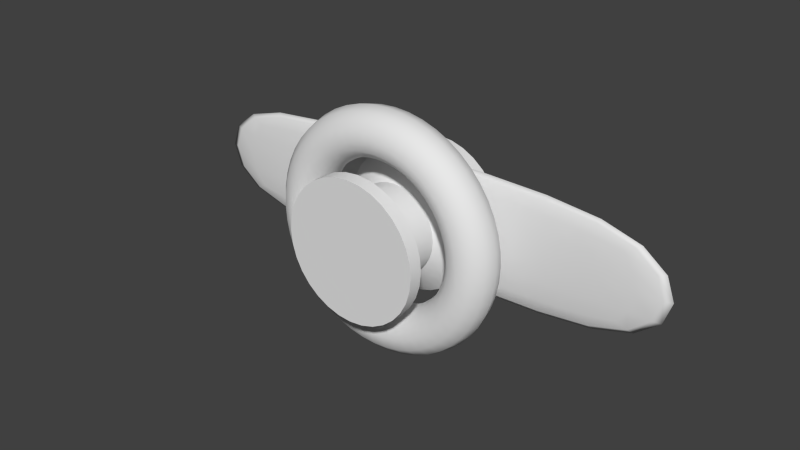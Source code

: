# Source: Bumper.blend  (saved by Blender 2.72.0; exported with 4.5.12 LTS)
import bpy
from mathutils import Matrix  # noqa: F401  (used for matrix-valued properties, if any)

bpy.ops.wm.read_factory_settings(use_empty=True)
scene = bpy.context.scene
scene.name = 'Scene'

# ---- collections
col_collection_1 = bpy.data.collections.new('Collection 1'); scene.collection.children.link(col_collection_1)
col_collection_2 = bpy.data.collections.new('Collection 2'); scene.collection.children.link(col_collection_2)
col_collection_3 = bpy.data.collections.new('Collection 3'); scene.collection.children.link(col_collection_3)

# ---- world
world_world = bpy.data.worlds.new('World'); scene.world = world_world
world_world.color = (0.05088, 0.05088, 0.05088)
world_world.use_sun_shadow = False
world_world.sun_shadow_jitter_overblur = 0.0
world_world.cycles.sampling_method = 'MANUAL'
world_world.cycles.sample_map_resolution = 256

# ---- meshes
me_cylinder = bpy.data.meshes.new('Cylinder')
me_cylinder.from_pydata([(0.0, -4.371e-08, -1.0), (5.815e-08, 2.0, -0.5103), (0.1951, -4.287e-08, -0.9808), (0.09955, 2.0, -0.5005), (0.3827, -4.038e-08, -0.9239), (0.1953, 2.0, -0.4714), (0.5556, -3.634e-08, -0.8315), (0.2835, 2.0, -0.4243), (0.7071, -3.091e-08, -0.7071), (0.3608, 2.0, -0.3608), (0.8315, -2.428e-08, -0.5556), (0.4243, 2.0, -0.2835), (0.9239, -1.673e-08, -0.3827), (0.4714, 2.0, -0.1953), (0.9808, -8.528e-09, -0.1951), (0.5005, 2.0, -0.09955), (1.0, -3.3e-15, -7.55e-08), (0.5103, 2.0, -2.655e-07), (0.9808, 8.528e-09, 0.1951), (0.5005, 2.0, 0.09955), (0.9239, 1.673e-08, 0.3827), (0.4714, 2.0, 0.1953), (0.8315, 2.428e-08, 0.5556), (0.4243, 2.0, 0.2835), (0.7071, 3.091e-08, 0.7071), (0.3608, 2.0, 0.3608), (0.5556, 3.634e-08, 0.8315), (0.2835, 2.0, 0.4243), (0.3827, 4.038e-08, 0.9239), (0.1953, 2.0, 0.4714), (0.1951, 4.287e-08, 0.9808), (0.09955, 2.0, 0.5005), (-3.258e-07, 4.371e-08, 1.0), (-1.081e-07, 2.0, 0.5103), (-0.1951, 4.287e-08, 0.9808), (-0.09955, 2.0, 0.5005), (-0.3827, 4.038e-08, 0.9239), (-0.1953, 2.0, 0.4714), (-0.5556, 3.634e-08, 0.8315), (-0.2835, 2.0, 0.4243), (-0.7071, 3.091e-08, 0.7071), (-0.3608, 2.0, 0.3608), (-0.8315, 2.428e-08, 0.5556), (-0.4243, 2.0, 0.2835), (-0.9239, 1.673e-08, 0.3827), (-0.4714, 2.0, 0.1953), (-0.9808, 8.528e-09, 0.1951), (-0.5005, 2.0, 0.09955), (-1.0, -4.221e-14, -9.656e-07), (-0.5103, 2.0, -7.197e-07), (-0.9808, -8.528e-09, -0.1951), (-0.5005, 2.0, -0.09955), (-0.9239, -1.673e-08, -0.3827), (-0.4714, 2.0, -0.1953), (-0.8315, -2.428e-08, -0.5556), (-0.4243, 2.0, -0.2835), (-0.7071, -3.091e-08, -0.7071), (-0.3608, 2.0, -0.3608), (-0.5556, -3.634e-08, -0.8315), (-0.2835, 2.0, -0.4243), (-0.3827, -4.038e-08, -0.9239), (-0.1953, 2.0, -0.4714), (-0.1951, -4.287e-08, -0.9808), (-0.09955, 2.0, -0.5005), (0.0, 0.1955, -1.0), (0.1951, 0.1955, -0.9808), (0.3827, 0.1955, -0.9239), (0.5556, 0.1955, -0.8315), (0.7071, 0.1955, -0.7071), (0.8315, 0.1955, -0.5556), (0.9239, 0.1955, -0.3827), (0.9808, 0.1955, -0.1951), (1.0, 0.1955, -8.404e-08), (0.9808, 0.1955, 0.1951), (0.9239, 0.1955, 0.3827), (0.8315, 0.1955, 0.5556), (0.7071, 0.1955, 0.7071), (0.5556, 0.1955, 0.8315), (0.3827, 0.1955, 0.9239), (0.1951, 0.1955, 0.9808), (-3.258e-07, 0.1955, 1.0), (-0.1951, 0.1955, 0.9808), (-0.3827, 0.1955, 0.9239), (-0.5556, 0.1955, 0.8315), (-0.7071, 0.1955, 0.7071), (-0.8315, 0.1955, 0.5556), (-0.9239, 0.1955, 0.3827), (-0.9808, 0.1955, 0.1951), (-1.0, 0.1955, -9.741e-07), (-0.9808, 0.1955, -0.1951), (-0.9239, 0.1955, -0.3827), (-0.8315, 0.1955, -0.5556), (-0.7071, 0.1955, -0.7071), (-0.5556, 0.1955, -0.8315), (-0.3827, 0.1955, -0.9239), (-0.1951, 0.1955, -0.9808), (0.0, 1.186, -1.0), (0.1951, 1.186, -0.9808), (0.3827, 1.186, -0.9239), (0.5556, 1.186, -0.8315), (0.7071, 1.186, -0.7071), (0.8315, 1.186, -0.5556), (0.9239, 1.186, -0.3827), (0.9808, 1.186, -0.1951), (1.0, 1.186, -1.273e-07), (0.9808, 1.186, 0.1951), (0.9239, 1.186, 0.3827), (0.8315, 1.186, 0.5556), (0.7071, 1.186, 0.7071), (0.5556, 1.186, 0.8315), (0.3827, 1.186, 0.9239), (0.1951, 1.186, 0.9808), (-3.258e-07, 1.186, 1.0), (-0.1951, 1.186, 0.9808), (-0.3827, 1.186, 0.9239), (-0.5556, 1.186, 0.8315), (-0.7071, 1.186, 0.7071), (-0.8315, 1.186, 0.5556), (-0.9239, 1.186, 0.3827), (-0.9808, 1.186, 0.1951), (-1.0, 1.186, -1.017e-06), (-0.9808, 1.186, -0.1951), (-0.9239, 1.186, -0.3827), (-0.8315, 1.186, -0.5556), (-0.7071, 1.186, -0.7071), (-0.5556, 1.186, -0.8315), (-0.3827, 1.186, -0.9239), (-0.1951, 1.186, -0.9808), (0.1235, 0.4525, -0.6209), (0.2423, 0.4525, -0.5849), (0.3517, 0.4525, -0.5264), (0.4477, 0.4525, -0.4477), (0.5264, 0.4525, -0.3517), (0.5849, 0.4525, -0.2423), (0.6209, 0.4525, -0.1235), (0.6331, 0.4525, -1.767e-07), (0.6209, 0.4525, 0.1235), (0.5849, 0.4525, 0.2423), (0.5264, 0.4525, 0.3517), (0.4477, 0.4525, 0.4477), (0.3517, 0.4525, 0.5264), (0.2423, 0.4525, 0.5849), (0.1235, 0.4525, 0.6209), (-1.638e-07, 0.4525, 0.6331), (-0.1235, 0.4525, 0.6209), (-0.2423, 0.4525, 0.5849), (-0.3517, 0.4525, 0.5264), (-0.4477, 0.4525, 0.4477), (-0.5264, 0.4525, 0.3517), (-0.5849, 0.4525, 0.2423), (-0.6209, 0.4525, 0.1235), (-0.6331, 0.4525, -7.402e-07), (-0.6209, 0.4525, -0.1235), (-0.5849, 0.4525, -0.2423), (-0.5264, 0.4525, -0.3517), (-0.4477, 0.4525, -0.4477), (-0.3517, 0.4525, -0.5264), (-0.2423, 0.4525, -0.5849), (-0.1235, 0.4525, -0.6209), (4.25e-08, 0.4525, -0.6331), (4.25e-08, 0.8905, -0.6331), (0.1235, 0.8905, -0.6209), (0.2423, 0.8905, -0.5849), (0.3517, 0.8905, -0.5264), (0.4477, 0.8905, -0.4477), (0.5264, 0.8905, -0.3517), (0.5849, 0.8905, -0.2423), (0.6209, 0.8905, -0.1235), (0.6331, 0.8905, -1.958e-07), (0.6209, 0.8905, 0.1235), (0.5849, 0.8905, 0.2423), (0.5264, 0.8905, 0.3517), (0.4477, 0.8905, 0.4477), (0.3517, 0.8905, 0.5264), (0.2423, 0.8905, 0.5849), (0.1235, 0.8905, 0.6209), (-1.638e-07, 0.8905, 0.6331), (-0.1235, 0.8905, 0.6209), (-0.2423, 0.8905, 0.5849), (-0.3517, 0.8905, 0.5264), (-0.4477, 0.8905, 0.4477), (-0.5264, 0.8905, 0.3517), (-0.5849, 0.8905, 0.2423), (-0.6209, 0.8905, 0.1235), (-0.6331, 0.8905, -7.593e-07), (-0.6209, 0.8905, -0.1235), (-0.5849, 0.8905, -0.2423), (-0.5264, 0.8905, -0.3517), (-0.4477, 0.8905, -0.4477), (-0.3517, 0.8905, -0.5264), (-0.2423, 0.8905, -0.5849), (-0.1235, 0.8905, -0.6209), (0.0, 1.819, -1.0), (0.1951, 1.819, -0.9808), (0.3827, 1.819, -0.9239), (0.5556, 1.819, -0.8315), (0.7071, 1.819, -0.7071), (0.8315, 1.819, -0.5556), (0.9239, 1.819, -0.3827), (0.9808, 1.819, -0.1951), (1.0, 1.819, -1.55e-07), (0.9808, 1.819, 0.1951), (0.9239, 1.819, 0.3827), (0.8315, 1.819, 0.5556), (0.7071, 1.819, 0.7071), (0.5556, 1.819, 0.8315), (0.3827, 1.819, 0.9239), (0.1951, 1.819, 0.9808), (-3.258e-07, 1.819, 1.0), (-0.1951, 1.819, 0.9808), (-0.3827, 1.819, 0.9239), (-0.5556, 1.819, 0.8315), (-0.7071, 1.819, 0.7071), (-0.8315, 1.819, 0.5556), (-0.9239, 1.819, 0.3827), (-0.9808, 1.819, 0.1951), (-1.0, 1.819, -1.045e-06), (-0.9808, 1.819, -0.1951), (-0.9239, 1.819, -0.3827), (-0.8315, 1.819, -0.5556), (-0.7071, 1.819, -0.7071), (-0.5556, 1.819, -0.8315), (-0.3827, 1.819, -0.9239), (-0.1951, 1.819, -0.9808), (4.569e-09, 1.902, -0.9159), (0.1787, 1.902, -0.8983), (0.3505, 1.902, -0.8462), (0.5089, 1.902, -0.7616), (0.6477, 1.902, -0.6477), (0.7616, 1.902, -0.5089), (0.8462, 1.902, -0.3505), (0.8983, 1.902, -0.1787), (0.9159, 1.902, -1.786e-07), (0.8983, 1.902, 0.1787), (0.8462, 1.902, 0.3505), (0.7616, 1.902, 0.5089), (0.6477, 1.902, 0.6477), (0.5089, 1.902, 0.7616), (0.3505, 1.902, 0.8462), (0.1787, 1.902, 0.8983), (-2.939e-07, 1.902, 0.9159), (-0.1787, 1.902, 0.8983), (-0.3505, 1.902, 0.8462), (-0.5089, 1.902, 0.7616), (-0.6477, 1.902, 0.6477), (-0.7616, 1.902, 0.5089), (-0.8462, 1.902, 0.3505), (-0.8983, 1.902, 0.1787), (-0.9159, 1.902, -9.938e-07), (-0.8983, 1.902, -0.1787), (-0.8462, 1.902, -0.3505), (-0.7616, 1.902, -0.5089), (-0.6477, 1.902, -0.6477), (-0.5089, 1.902, -0.7616), (-0.3505, 1.902, -0.8462), (-0.1787, 1.902, -0.8983), (2.788e-08, 1.983, -0.7652), (0.1493, 1.983, -0.7505), (0.2928, 1.983, -0.7069), (0.4251, 1.983, -0.6362), (0.5411, 1.983, -0.5411), (0.6362, 1.983, -0.4251), (0.7069, 1.983, -0.2928), (0.7505, 1.983, -0.1493), (0.7652, 1.983, -2.114e-07), (0.7505, 1.983, 0.1493), (0.7069, 1.983, 0.2928), (0.6362, 1.983, 0.4251), (0.5411, 1.983, 0.5411), (0.4251, 1.983, 0.6362), (0.2928, 1.983, 0.7069), (0.1493, 1.983, 0.7505), (-2.214e-07, 1.983, 0.7652), (-0.1493, 1.983, 0.7505), (-0.2928, 1.983, 0.7069), (-0.4251, 1.983, 0.6362), (-0.5411, 1.983, 0.5411), (-0.6362, 1.983, 0.4251), (-0.7069, 1.983, 0.2928), (-0.7505, 1.983, 0.1493), (-0.7652, 1.983, -8.924e-07), (-0.7505, 1.983, -0.1493), (-0.7069, 1.983, -0.2928), (-0.6362, 1.983, -0.4251), (-0.5411, 1.983, -0.5411), (-0.4251, 1.983, -0.6362), (-0.2928, 1.983, -0.7069), (-0.1493, 1.983, -0.7505), (0.0, -4.371e-08, -1.0), (0.1951, -4.287e-08, -0.9808), (0.3827, -4.038e-08, -0.9239), (0.5556, -3.634e-08, -0.8315), (0.7071, -3.091e-08, -0.7071), (0.8315, -2.428e-08, -0.5556), (0.9239, -1.673e-08, -0.3827), (0.9808, -8.528e-09, -0.1951), (1.0, -3.3e-15, -7.55e-08), (0.9808, 8.528e-09, 0.1951), (0.9239, 1.673e-08, 0.3827), (0.8315, 2.428e-08, 0.5556), (0.7071, 3.091e-08, 0.7071), (0.5556, 3.634e-08, 0.8315), (0.3827, 4.038e-08, 0.9239), (0.1951, 4.287e-08, 0.9808), (-3.258e-07, 4.371e-08, 1.0), (-0.1951, 4.287e-08, 0.9808), (-0.3827, 4.038e-08, 0.9239), (-0.5556, 3.634e-08, 0.8315), (-0.7071, 3.091e-08, 0.7071), (-0.8315, 2.428e-08, 0.5556), (-0.9239, 1.673e-08, 0.3827), (-0.9808, 8.528e-09, 0.1951), (-1.0, -4.221e-14, -9.656e-07), (-0.9808, -8.528e-09, -0.1951), (-0.9239, -1.673e-08, -0.3827), (-0.8315, -2.428e-08, -0.5556), (-0.7071, -3.091e-08, -0.7071), (-0.5556, -3.634e-08, -0.8315), (-0.3827, -4.038e-08, -0.9239), (-0.1951, -4.287e-08, -0.9808), (0.0, 0.1955, -1.0), (0.1951, 0.1955, -0.9808), (0.3827, 0.1955, -0.9239), (0.5556, 0.1955, -0.8315), (0.7071, 0.1955, -0.7071), (0.8315, 0.1955, -0.5556), (0.9239, 0.1955, -0.3827), (0.9808, 0.1955, -0.1951), (1.0, 0.1955, -8.404e-08), (0.9808, 0.1955, 0.1951), (0.9239, 0.1955, 0.3827), (0.8315, 0.1955, 0.5556), (0.7071, 0.1955, 0.7071), (0.5556, 0.1955, 0.8315), (0.3827, 0.1955, 0.9239), (0.1951, 0.1955, 0.9808), (-3.258e-07, 0.1955, 1.0), (-0.1951, 0.1955, 0.9808), (-0.3827, 0.1955, 0.9239), (-0.5556, 0.1955, 0.8315), (-0.7071, 0.1955, 0.7071), (-0.8315, 0.1955, 0.5556), (-0.9239, 0.1955, 0.3827), (-0.9808, 0.1955, 0.1951), (-1.0, 0.1955, -9.741e-07), (-0.9808, 0.1955, -0.1951), (-0.9239, 0.1955, -0.3827), (-0.8315, 0.1955, -0.5556), (-0.7071, 0.1955, -0.7071), (-0.5556, 0.1955, -0.8315), (-0.3827, 0.1955, -0.9239), (-0.1951, 0.1955, -0.9808), (0.0, 1.186, -1.0), (0.1951, 1.186, -0.9808), (0.3827, 1.186, -0.9239), (0.5556, 1.186, -0.8315), (0.7071, 1.186, -0.7071), (0.8315, 1.186, -0.5556), (0.9239, 1.186, -0.3827), (0.9808, 1.186, -0.1951), (1.0, 1.186, -1.273e-07), (0.9808, 1.186, 0.1951), (0.9239, 1.186, 0.3827), (0.8315, 1.186, 0.5556), (0.7071, 1.186, 0.7071), (0.5556, 1.186, 0.8315), (0.3827, 1.186, 0.9239), (0.1951, 1.186, 0.9808), (-3.258e-07, 1.186, 1.0), (-0.1951, 1.186, 0.9808), (-0.3827, 1.186, 0.9239), (-0.5556, 1.186, 0.8315), (-0.7071, 1.186, 0.7071), (-0.8315, 1.186, 0.5556), (-0.9239, 1.186, 0.3827), (-0.9808, 1.186, 0.1951), (-1.0, 1.186, -1.017e-06), (-0.9808, 1.186, -0.1951), (-0.9239, 1.186, -0.3827), (-0.8315, 1.186, -0.5556), (-0.7071, 1.186, -0.7071), (-0.5556, 1.186, -0.8315), (-0.3827, 1.186, -0.9239), (-0.1951, 1.186, -0.9808), (4.25e-08, 0.4525, -0.6331), (0.1235, 0.4525, -0.6209), (0.2423, 0.4525, -0.5849), (0.3517, 0.4525, -0.5264), (0.4477, 0.4525, -0.4477), (0.5264, 0.4525, -0.3517), (0.5849, 0.4525, -0.2423), (0.6209, 0.4525, -0.1235), (0.6331, 0.4525, -1.767e-07), (0.6209, 0.4525, 0.1235), (0.5849, 0.4525, 0.2423), (0.5264, 0.4525, 0.3517), (0.4477, 0.4525, 0.4477), (0.3517, 0.4525, 0.5264), (0.2423, 0.4525, 0.5849), (0.1235, 0.4525, 0.6209), (-1.638e-07, 0.4525, 0.6331), (-0.1235, 0.4525, 0.6209), (-0.2423, 0.4525, 0.5849), (-0.3517, 0.4525, 0.5264), (-0.4477, 0.4525, 0.4477), (-0.5264, 0.4525, 0.3517), (-0.5849, 0.4525, 0.2423), (-0.6209, 0.4525, 0.1235), (-0.6331, 0.4525, -7.402e-07), (-0.6209, 0.4525, -0.1235), (-0.5849, 0.4525, -0.2423), (-0.5264, 0.4525, -0.3517), (-0.4477, 0.4525, -0.4477), (-0.3517, 0.4525, -0.5264), (-0.2423, 0.4525, -0.5849), (-0.1235, 0.4525, -0.6209), (4.25e-08, 0.8905, -0.6331), (0.1235, 0.8905, -0.6209), (0.2423, 0.8905, -0.5849), (0.3517, 0.8905, -0.5264), (0.4477, 0.8905, -0.4477), (0.5264, 0.8905, -0.3517), (0.5849, 0.8905, -0.2423), (0.6209, 0.8905, -0.1235), (0.6331, 0.8905, -1.958e-07), (0.6209, 0.8905, 0.1235), (0.5849, 0.8905, 0.2423), (0.5264, 0.8905, 0.3517), (0.4477, 0.8905, 0.4477), (0.3517, 0.8905, 0.5264), (0.2423, 0.8905, 0.5849), (0.1235, 0.8905, 0.6209), (-1.638e-07, 0.8905, 0.6331), (-0.1235, 0.8905, 0.6209), (-0.2423, 0.8905, 0.5849), (-0.3517, 0.8905, 0.5264), (-0.4477, 0.8905, 0.4477), (-0.5264, 0.8905, 0.3517), (-0.5849, 0.8905, 0.2423), (-0.6209, 0.8905, 0.1235), (-0.6331, 0.8905, -7.593e-07), (-0.6209, 0.8905, -0.1235), (-0.5849, 0.8905, -0.2423), (-0.5264, 0.8905, -0.3517), (-0.4477, 0.8905, -0.4477), (-0.3517, 0.8905, -0.5264), (-0.2423, 0.8905, -0.5849), (-0.1235, 0.8905, -0.6209), (0.0, 1.819, -1.0), (0.1951, 1.819, -0.9808), (0.3827, 1.819, -0.9239), (0.5556, 1.819, -0.8315), (0.7071, 1.819, -0.7071), (0.8315, 1.819, -0.5556), (0.9239, 1.819, -0.3827), (0.9808, 1.819, -0.1951), (1.0, 1.819, -1.55e-07), (0.9808, 1.819, 0.1951), (0.9239, 1.819, 0.3827), (0.8315, 1.819, 0.5556), (0.7071, 1.819, 0.7071), (0.5556, 1.819, 0.8315), (0.3827, 1.819, 0.9239), (0.1951, 1.819, 0.9808), (-3.258e-07, 1.819, 1.0), (-0.1951, 1.819, 0.9808), (-0.3827, 1.819, 0.9239), (-0.5556, 1.819, 0.8315), (-0.7071, 1.819, 0.7071), (-0.8315, 1.819, 0.5556), (-0.9239, 1.819, 0.3827), (-0.9808, 1.819, 0.1951), (-1.0, 1.819, -1.045e-06), (-0.9808, 1.819, -0.1951), (-0.9239, 1.819, -0.3827), (-0.8315, 1.819, -0.5556), (-0.7071, 1.819, -0.7071), (-0.5556, 1.819, -0.8315), (-0.3827, 1.819, -0.9239), (-0.1951, 1.819, -0.9808)], [], [(256, 1, 3, 257), (257, 3, 5, 258), (258, 5, 7, 259), (259, 7, 9, 260), (260, 9, 11, 261), (261, 11, 13, 262), (262, 13, 15, 263), (263, 15, 17, 264), (264, 17, 19, 265), (265, 19, 21, 266), (266, 21, 23, 267), (267, 23, 25, 268), (268, 25, 27, 269), (269, 27, 29, 270), (270, 29, 31, 271), (271, 31, 33, 272), (272, 33, 35, 273), (273, 35, 37, 274), (274, 37, 39, 275), (275, 39, 41, 276), (276, 41, 43, 277), (277, 43, 45, 278), (278, 45, 47, 279), (279, 47, 49, 280), (280, 49, 51, 281), (281, 51, 53, 282), (282, 53, 55, 283), (283, 55, 57, 284), (284, 57, 59, 285), (285, 59, 61, 286), (3, 1, 63, 61, 59, 57, 55, 53, 51, 49, 47, 45, 43, 41, 39, 37, 35, 33, 31, 29, 27, 25, 23, 21, 19, 17, 15, 13, 11, 9, 7, 5), (287, 63, 1, 256), (286, 61, 63, 287), (0, 2, 4, 6, 8, 10, 12, 14, 16, 18, 20, 22, 24, 26, 28, 30, 32, 34, 36, 38, 40, 42, 44, 46, 48, 50, 52, 54, 56, 58, 60, 62), (288, 64, 65, 289), (289, 65, 66, 290), (290, 66, 67, 291), (291, 67, 68, 292), (292, 68, 69, 293), (293, 69, 70, 294), (294, 70, 71, 295), (295, 71, 72, 296), (296, 72, 73, 297), (297, 73, 74, 298), (298, 74, 75, 299), (299, 75, 76, 300), (300, 76, 77, 301), (301, 77, 78, 302), (302, 78, 79, 303), (303, 79, 80, 304), (304, 80, 81, 305), (305, 81, 82, 306), (306, 82, 83, 307), (307, 83, 84, 308), (308, 84, 85, 309), (309, 85, 86, 310), (310, 86, 87, 311), (311, 87, 88, 312), (312, 88, 89, 313), (313, 89, 90, 314), (314, 90, 91, 315), (315, 91, 92, 316), (316, 92, 93, 317), (317, 93, 94, 318), (319, 95, 64, 288), (318, 94, 95, 319), (160, 96, 353, 417), (417, 353, 354, 418), (418, 354, 355, 419), (419, 355, 356, 420), (420, 356, 357, 421), (421, 357, 358, 422), (422, 358, 359, 423), (423, 359, 360, 424), (424, 360, 361, 425), (425, 361, 362, 426), (426, 362, 363, 427), (427, 363, 364, 428), (428, 364, 365, 429), (429, 365, 366, 430), (430, 366, 367, 431), (431, 367, 368, 432), (432, 368, 369, 433), (433, 369, 370, 434), (434, 370, 371, 435), (435, 371, 372, 436), (436, 372, 373, 437), (437, 373, 374, 438), (438, 374, 375, 439), (439, 375, 376, 440), (440, 376, 377, 441), (441, 377, 378, 442), (442, 378, 379, 443), (443, 379, 380, 444), (444, 380, 381, 445), (445, 381, 382, 446), (447, 383, 96, 160), (446, 382, 383, 447), (320, 159, 128, 321), (321, 128, 129, 322), (322, 129, 130, 323), (323, 130, 131, 324), (324, 131, 132, 325), (325, 132, 133, 326), (326, 133, 134, 327), (327, 134, 135, 328), (328, 135, 136, 329), (329, 136, 137, 330), (330, 137, 138, 331), (331, 138, 139, 332), (332, 139, 140, 333), (333, 140, 141, 334), (334, 141, 142, 335), (335, 142, 143, 336), (336, 143, 144, 337), (337, 144, 145, 338), (338, 145, 146, 339), (339, 146, 147, 340), (340, 147, 148, 341), (341, 148, 149, 342), (342, 149, 150, 343), (343, 150, 151, 344), (344, 151, 152, 345), (345, 152, 153, 346), (346, 153, 154, 347), (347, 154, 155, 348), (348, 155, 156, 349), (349, 156, 157, 350), (351, 158, 159, 320), (350, 157, 158, 351), (384, 416, 161, 385), (385, 161, 162, 386), (386, 162, 163, 387), (387, 163, 164, 388), (388, 164, 165, 389), (389, 165, 166, 390), (390, 166, 167, 391), (391, 167, 168, 392), (392, 168, 169, 393), (393, 169, 170, 394), (394, 170, 171, 395), (395, 171, 172, 396), (396, 172, 173, 397), (397, 173, 174, 398), (398, 174, 175, 399), (399, 175, 176, 400), (400, 176, 177, 401), (401, 177, 178, 402), (402, 178, 179, 403), (403, 179, 180, 404), (404, 180, 181, 405), (405, 181, 182, 406), (406, 182, 183, 407), (407, 183, 184, 408), (408, 184, 185, 409), (409, 185, 186, 410), (410, 186, 187, 411), (411, 187, 188, 412), (412, 188, 189, 413), (413, 189, 190, 414), (415, 191, 416, 384), (414, 190, 191, 415), (352, 192, 193, 97), (97, 193, 194, 98), (98, 194, 195, 99), (99, 195, 196, 100), (100, 196, 197, 101), (101, 197, 198, 102), (102, 198, 199, 103), (103, 199, 200, 104), (104, 200, 201, 105), (105, 201, 202, 106), (106, 202, 203, 107), (107, 203, 204, 108), (108, 204, 205, 109), (109, 205, 206, 110), (110, 206, 207, 111), (111, 207, 208, 112), (112, 208, 209, 113), (113, 209, 210, 114), (114, 210, 211, 115), (115, 211, 212, 116), (116, 212, 213, 117), (117, 213, 214, 118), (118, 214, 215, 119), (119, 215, 216, 120), (120, 216, 217, 121), (121, 217, 218, 122), (122, 218, 219, 123), (123, 219, 220, 124), (124, 220, 221, 125), (125, 221, 222, 126), (127, 223, 192, 352), (126, 222, 223, 127), (448, 224, 225, 449), (449, 225, 226, 450), (450, 226, 227, 451), (451, 227, 228, 452), (452, 228, 229, 453), (453, 229, 230, 454), (454, 230, 231, 455), (455, 231, 232, 456), (456, 232, 233, 457), (457, 233, 234, 458), (458, 234, 235, 459), (459, 235, 236, 460), (460, 236, 237, 461), (461, 237, 238, 462), (462, 238, 239, 463), (463, 239, 240, 464), (464, 240, 241, 465), (465, 241, 242, 466), (466, 242, 243, 467), (467, 243, 244, 468), (468, 244, 245, 469), (469, 245, 246, 470), (470, 246, 247, 471), (471, 247, 248, 472), (472, 248, 249, 473), (473, 249, 250, 474), (474, 250, 251, 475), (475, 251, 252, 476), (476, 252, 253, 477), (477, 253, 254, 478), (479, 255, 224, 448), (478, 254, 255, 479), (224, 256, 257, 225), (225, 257, 258, 226), (226, 258, 259, 227), (227, 259, 260, 228), (228, 260, 261, 229), (229, 261, 262, 230), (230, 262, 263, 231), (231, 263, 264, 232), (232, 264, 265, 233), (233, 265, 266, 234), (234, 266, 267, 235), (235, 267, 268, 236), (236, 268, 269, 237), (237, 269, 270, 238), (238, 270, 271, 239), (239, 271, 272, 240), (240, 272, 273, 241), (241, 273, 274, 242), (242, 274, 275, 243), (243, 275, 276, 244), (244, 276, 277, 245), (245, 277, 278, 246), (246, 278, 279, 247), (247, 279, 280, 248), (248, 280, 281, 249), (249, 281, 282, 250), (250, 282, 283, 251), (251, 283, 284, 252), (252, 284, 285, 253), (253, 285, 286, 254), (255, 287, 256, 224), (254, 286, 287, 255)])
me_cylinder.polygons.foreach_set('use_smooth', [True] * 258)
me_cylinder.use_remesh_preserve_volume = False
me_cylinder.use_remesh_preserve_attributes = False
me_cylinder.use_mirror_vertex_groups = False
me_cylinder.update()
me_torus = bpy.data.meshes.new('Torus')
me_torus.from_pydata([(1.712, 0.0, 0.0), (1.666, 0.1712, -7.484e-09), (1.541, 0.2965, -1.296e-08), (1.37, 0.3424, -1.497e-08), (1.198, 0.2965, -1.296e-08), (1.073, 0.1712, -7.484e-09), (1.027, 4.193e-17, -1.833e-24), (1.073, -0.1712, 7.484e-09), (1.198, -0.2965, 1.296e-08), (1.37, -0.3424, 1.497e-08), (1.541, -0.2965, 1.296e-08), (1.666, -0.1712, 7.484e-09), (1.697, -9.768e-09, -0.2235), (1.652, 0.1712, -0.2175), (1.528, 0.2965, -0.2011), (1.358, 0.3424, -0.1788), (1.188, 0.2965, -0.1564), (1.064, 0.1712, -0.1401), (1.018, -5.861e-09, -0.1341), (1.064, -0.1712, -0.1401), (1.188, -0.2965, -0.1564), (1.358, -0.3424, -0.1788), (1.528, -0.2965, -0.2011), (1.652, -0.1712, -0.2175), (1.654, -1.937e-08, -0.4431), (1.609, 0.1712, -0.4313), (1.488, 0.2965, -0.3988), (1.323, 0.3424, -0.3545), (1.158, 0.2965, -0.3102), (1.037, 0.1712, -0.2777), (0.9923, -1.162e-08, -0.2659), (1.037, -0.1712, -0.2777), (1.158, -0.2965, -0.3102), (1.323, -0.3424, -0.3545), (1.488, -0.2965, -0.3988), (1.609, -0.1712, -0.4313), (1.582, -2.864e-08, -0.6552), (1.539, 0.1712, -0.6376), (1.424, 0.2965, -0.5897), (1.265, 0.3424, -0.5242), (1.107, 0.2965, -0.4586), (0.9914, 0.1712, -0.4107), (0.9491, -1.718e-08, -0.3931), (0.9914, -0.1712, -0.4107), (1.107, -0.2965, -0.4586), (1.265, -0.3424, -0.5242), (1.424, -0.2965, -0.5897), (1.539, -0.1712, -0.6376), (1.483, -3.742e-08, -0.8561), (1.443, 0.1712, -0.8331), (1.334, 0.2965, -0.7704), (1.186, 0.3424, -0.6848), (1.038, 0.2965, -0.5992), (0.9294, 0.1712, -0.5366), (0.8896, -2.245e-08, -0.5136), (0.9294, -0.1712, -0.5366), (1.038, -0.2965, -0.5992), (1.186, -0.3424, -0.6848), (1.334, -0.2965, -0.7704), (1.443, -0.1712, -0.8331), (1.358, -4.556e-08, -1.042), (1.322, 0.1712, -1.014), (1.222, 0.2965, -0.938), (1.087, 0.3424, -0.8338), (0.9508, 0.2965, -0.7296), (0.8514, 0.1712, -0.6533), (0.815, -2.734e-08, -0.6254), (0.8514, -0.1712, -0.6533), (0.9508, -0.2965, -0.7296), (1.087, -0.3424, -0.8338), (1.222, -0.2965, -0.938), (1.322, -0.1712, -1.014), (1.211, -5.292e-08, -1.211), (1.178, 0.1712, -1.178), (1.09, 0.2965, -1.09), (0.9685, 0.3424, -0.9685), (0.8474, 0.2965, -0.8474), (0.7588, 0.1712, -0.7588), (0.7264, -3.175e-08, -0.7264), (0.7588, -0.1712, -0.7588), (0.8474, -0.2965, -0.8474), (0.9685, -0.3424, -0.9685), (1.09, -0.2965, -1.09), (1.178, -0.1712, -1.178), (1.042, -5.937e-08, -1.358), (1.014, 0.1712, -1.322), (0.938, 0.2965, -1.222), (0.8338, 0.3424, -1.087), (0.7296, 0.2965, -0.9508), (0.6533, 0.1712, -0.8514), (0.6254, -3.562e-08, -0.815), (0.6533, -0.1712, -0.8514), (0.7296, -0.2965, -0.9508), (0.8338, -0.3424, -1.087), (0.938, -0.2965, -1.222), (1.014, -0.1712, -1.322), (0.856, -6.481e-08, -1.483), (0.8331, 0.1712, -1.443), (0.7704, 0.2965, -1.334), (0.6848, 0.3424, -1.186), (0.5992, 0.2965, -1.038), (0.5366, 0.1712, -0.9294), (0.5136, -3.889e-08, -0.8896), (0.5366, -0.1712, -0.9294), (0.5992, -0.2965, -1.038), (0.6848, -0.3424, -1.186), (0.7704, -0.2965, -1.334), (0.8331, -0.1712, -1.443), (0.6552, -6.914e-08, -1.582), (0.6376, 0.1712, -1.539), (0.5897, 0.2965, -1.424), (0.5242, 0.3424, -1.265), (0.4586, 0.2965, -1.107), (0.4107, 0.1712, -0.9914), (0.3931, -4.148e-08, -0.9491), (0.4107, -0.1712, -0.9914), (0.4586, -0.2965, -1.107), (0.5242, -0.3424, -1.265), (0.5897, -0.2965, -1.424), (0.6376, -0.1712, -1.539), (0.4431, -7.229e-08, -1.654), (0.4313, 0.1712, -1.609), (0.3988, 0.2965, -1.488), (0.3545, 0.3424, -1.323), (0.3102, 0.2965, -1.158), (0.2777, 0.1712, -1.037), (0.2659, -4.337e-08, -0.9923), (0.2777, -0.1712, -1.037), (0.3102, -0.2965, -1.158), (0.3545, -0.3424, -1.323), (0.3988, -0.2965, -1.488), (0.4313, -0.1712, -1.609), (0.2235, -7.42e-08, -1.697), (0.2175, 0.1712, -1.652), (0.2011, 0.2965, -1.528), (0.1788, 0.3424, -1.358), (0.1564, 0.2965, -1.188), (0.1401, 0.1712, -1.064), (0.1341, -4.452e-08, -1.018), (0.1401, -0.1712, -1.064), (0.1564, -0.2965, -1.188), (0.1788, -0.3424, -1.358), (0.2011, -0.2965, -1.528), (0.2175, -0.1712, -1.652), (8.164e-08, -7.484e-08, -1.712), (1.633e-07, 0.1712, -1.666), (1.633e-07, 0.2965, -1.541), (1.225e-07, 0.3424, -1.37), (1.225e-07, 0.2965, -1.198), (8.164e-08, 0.1712, -1.073), (1.225e-07, -4.49e-08, -1.027), (8.164e-08, -0.1712, -1.073), (1.225e-07, -0.2965, -1.198), (1.225e-07, -0.3424, -1.37), (1.633e-07, -0.2965, -1.541), (1.633e-07, -0.1712, -1.666), (-0.2235, -7.42e-08, -1.697), (-0.2175, 0.1712, -1.652), (-0.2011, 0.2965, -1.528), (-0.1788, 0.3424, -1.358), (-0.1564, 0.2965, -1.188), (-0.1401, 0.1712, -1.064), (-0.1341, -4.452e-08, -1.018), (-0.1401, -0.1712, -1.064), (-0.1564, -0.2965, -1.188), (-0.1788, -0.3424, -1.358), (-0.2011, -0.2965, -1.528), (-0.2175, -0.1712, -1.652), (-0.4431, -7.229e-08, -1.654), (-0.4313, 0.1712, -1.609), (-0.3988, 0.2965, -1.488), (-0.3545, 0.3424, -1.323), (-0.3102, 0.2965, -1.158), (-0.2777, 0.1712, -1.037), (-0.2659, -4.337e-08, -0.9923), (-0.2777, -0.1712, -1.037), (-0.3102, -0.2965, -1.158), (-0.3545, -0.3424, -1.323), (-0.3988, -0.2965, -1.488), (-0.4313, -0.1712, -1.609), (-0.6552, -6.914e-08, -1.582), (-0.6376, 0.1712, -1.539), (-0.5897, 0.2965, -1.424), (-0.5242, 0.3424, -1.265), (-0.4586, 0.2965, -1.107), (-0.4107, 0.1712, -0.9914), (-0.3931, -4.148e-08, -0.9491), (-0.4107, -0.1712, -0.9914), (-0.4586, -0.2965, -1.107), (-0.5242, -0.3424, -1.265), (-0.5897, -0.2965, -1.424), (-0.6376, -0.1712, -1.539), (-0.856, -6.481e-08, -1.483), (-0.8331, 0.1712, -1.443), (-0.7704, 0.2965, -1.334), (-0.6848, 0.3424, -1.186), (-0.5992, 0.2965, -1.038), (-0.5366, 0.1712, -0.9294), (-0.5136, -3.889e-08, -0.8896), (-0.5366, -0.1712, -0.9294), (-0.5992, -0.2965, -1.038), (-0.6848, -0.3424, -1.186), (-0.7704, -0.2965, -1.334), (-0.8331, -0.1712, -1.443), (-1.042, -5.937e-08, -1.358), (-1.014, 0.1712, -1.322), (-0.938, 0.2965, -1.222), (-0.8338, 0.3424, -1.087), (-0.7296, 0.2965, -0.9508), (-0.6533, 0.1712, -0.8514), (-0.6254, -3.562e-08, -0.815), (-0.6533, -0.1712, -0.8514), (-0.7296, -0.2965, -0.9508), (-0.8338, -0.3424, -1.087), (-0.938, -0.2965, -1.222), (-1.014, -0.1712, -1.322), (-1.211, -5.292e-08, -1.211), (-1.178, 0.1712, -1.178), (-1.09, 0.2965, -1.09), (-0.9685, 0.3424, -0.9685), (-0.8474, 0.2965, -0.8474), (-0.7588, 0.1712, -0.7588), (-0.7264, -3.175e-08, -0.7264), (-0.7588, -0.1712, -0.7588), (-0.8474, -0.2965, -0.8474), (-0.9685, -0.3424, -0.9685), (-1.09, -0.2965, -1.09), (-1.178, -0.1712, -1.178), (-1.358, -4.556e-08, -1.042), (-1.322, 0.1712, -1.014), (-1.222, 0.2965, -0.938), (-1.087, 0.3424, -0.8338), (-0.9508, 0.2965, -0.7296), (-0.8514, 0.1712, -0.6533), (-0.815, -2.734e-08, -0.6254), (-0.8514, -0.1712, -0.6533), (-0.9508, -0.2965, -0.7296), (-1.087, -0.3424, -0.8338), (-1.222, -0.2965, -0.938), (-1.322, -0.1712, -1.014), (-1.483, -3.742e-08, -0.8561), (-1.443, 0.1712, -0.8331), (-1.334, 0.2965, -0.7704), (-1.186, 0.3424, -0.6848), (-1.038, 0.2965, -0.5992), (-0.9294, 0.1712, -0.5366), (-0.8896, -2.245e-08, -0.5136), (-0.9294, -0.1712, -0.5366), (-1.038, -0.2965, -0.5992), (-1.186, -0.3424, -0.6848), (-1.334, -0.2965, -0.7704), (-1.443, -0.1712, -0.8331), (-1.582, -2.864e-08, -0.6552), (-1.539, 0.1712, -0.6376), (-1.424, 0.2965, -0.5897), (-1.265, 0.3424, -0.5242), (-1.107, 0.2965, -0.4586), (-0.9914, 0.1712, -0.4107), (-0.9491, -1.718e-08, -0.3931), (-0.9914, -0.1712, -0.4107), (-1.107, -0.2965, -0.4586), (-1.265, -0.3424, -0.5242), (-1.424, -0.2965, -0.5897), (-1.539, -0.1712, -0.6376), (-1.654, -1.937e-08, -0.4431), (-1.609, 0.1712, -0.4313), (-1.488, 0.2965, -0.3988), (-1.323, 0.3424, -0.3545), (-1.158, 0.2965, -0.3102), (-1.037, 0.1712, -0.2777), (-0.9923, -1.162e-08, -0.2659), (-1.037, -0.1712, -0.2777), (-1.158, -0.2965, -0.3102), (-1.323, -0.3424, -0.3545), (-1.488, -0.2965, -0.3988), (-1.609, -0.1712, -0.4313), (-1.697, -9.768e-09, -0.2235), (-1.652, 0.1712, -0.2175), (-1.528, 0.2965, -0.2011), (-1.358, 0.3424, -0.1788), (-1.188, 0.2965, -0.1564), (-1.064, 0.1712, -0.1401), (-1.018, -5.861e-09, -0.1341), (-1.064, -0.1712, -0.1401), (-1.188, -0.2965, -0.1564), (-1.358, -0.3424, -0.1788), (-1.528, -0.2965, -0.2011), (-1.652, -0.1712, -0.2175), (-1.712, -6.543e-15, -1.497e-07), (-1.666, 0.1712, -1.531e-07), (-1.541, 0.2965, -1.477e-07), (-1.37, 0.3424, -1.347e-07), (-1.198, 0.2965, -1.177e-07), (-1.073, 0.1712, -1.013e-07), (-1.027, -3.884e-15, -8.981e-08), (-1.073, -0.1712, -8.633e-08), (-1.198, -0.2965, -9.181e-08), (-1.37, -0.3424, -1.048e-07), (-1.541, -0.2965, -1.217e-07), (-1.666, -0.1712, -1.382e-07), (-1.697, 9.768e-09, 0.2235), (-1.652, 0.1712, 0.2175), (-1.528, 0.2965, 0.2011), (-1.358, 0.3424, 0.1788), (-1.188, 0.2965, 0.1564), (-1.064, 0.1712, 0.1401), (-1.018, 5.861e-09, 0.1341), (-1.064, -0.1712, 0.1401), (-1.188, -0.2965, 0.1564), (-1.358, -0.3424, 0.1788), (-1.528, -0.2965, 0.2011), (-1.652, -0.1712, 0.2175), (-1.654, 1.937e-08, 0.4431), (-1.609, 0.1712, 0.4313), (-1.488, 0.2965, 0.3988), (-1.323, 0.3424, 0.3545), (-1.158, 0.2965, 0.3102), (-1.037, 0.1712, 0.2777), (-0.9923, 1.162e-08, 0.2659), (-1.037, -0.1712, 0.2777), (-1.158, -0.2965, 0.3102), (-1.323, -0.3424, 0.3545), (-1.488, -0.2965, 0.3988), (-1.609, -0.1712, 0.4313), (-1.582, 2.864e-08, 0.6552), (-1.539, 0.1712, 0.6376), (-1.424, 0.2965, 0.5897), (-1.265, 0.3424, 0.5242), (-1.107, 0.2965, 0.4586), (-0.9914, 0.1712, 0.4107), (-0.9491, 1.718e-08, 0.3931), (-0.9914, -0.1712, 0.4107), (-1.107, -0.2965, 0.4586), (-1.265, -0.3424, 0.5242), (-1.424, -0.2965, 0.5897), (-1.539, -0.1712, 0.6376), (-1.483, 3.742e-08, 0.856), (-1.443, 0.1712, 0.8331), (-1.334, 0.2965, 0.7704), (-1.186, 0.3424, 0.6848), (-1.038, 0.2965, 0.5992), (-0.9294, 0.1712, 0.5366), (-0.8896, 2.245e-08, 0.5136), (-0.9294, -0.1712, 0.5366), (-1.038, -0.2965, 0.5992), (-1.186, -0.3424, 0.6848), (-1.334, -0.2965, 0.7704), (-1.443, -0.1712, 0.8331), (-1.358, 4.556e-08, 1.042), (-1.322, 0.1712, 1.014), (-1.222, 0.2965, 0.938), (-1.087, 0.3424, 0.8338), (-0.9508, 0.2965, 0.7296), (-0.8514, 0.1712, 0.6533), (-0.815, 2.734e-08, 0.6254), (-0.8514, -0.1712, 0.6533), (-0.9508, -0.2965, 0.7296), (-1.087, -0.3424, 0.8338), (-1.222, -0.2965, 0.938), (-1.322, -0.1712, 1.014), (-1.211, 5.292e-08, 1.211), (-1.178, 0.1712, 1.178), (-1.09, 0.2965, 1.09), (-0.9685, 0.3424, 0.9685), (-0.8474, 0.2965, 0.8474), (-0.7588, 0.1712, 0.7588), (-0.7264, 3.175e-08, 0.7264), (-0.7588, -0.1712, 0.7588), (-0.8474, -0.2965, 0.8474), (-0.9685, -0.3424, 0.9685), (-1.09, -0.2965, 1.09), (-1.178, -0.1712, 1.178), (-1.042, 5.937e-08, 1.358), (-1.014, 0.1712, 1.322), (-0.938, 0.2965, 1.222), (-0.8338, 0.3424, 1.087), (-0.7296, 0.2965, 0.9508), (-0.6533, 0.1712, 0.8514), (-0.6254, 3.562e-08, 0.815), (-0.6533, -0.1712, 0.8514), (-0.7296, -0.2965, 0.9508), (-0.8338, -0.3424, 1.087), (-0.938, -0.2965, 1.222), (-1.014, -0.1712, 1.322), (-0.856, 6.481e-08, 1.483), (-0.8331, 0.1712, 1.443), (-0.7704, 0.2965, 1.334), (-0.6848, 0.3424, 1.186), (-0.5992, 0.2965, 1.038), (-0.5366, 0.1712, 0.9294), (-0.5136, 3.889e-08, 0.8896), (-0.5366, -0.1712, 0.9294), (-0.5992, -0.2965, 1.038), (-0.6848, -0.3424, 1.186), (-0.7704, -0.2965, 1.334), (-0.8331, -0.1712, 1.443), (-0.6552, 6.914e-08, 1.582), (-0.6376, 0.1712, 1.539), (-0.5897, 0.2965, 1.424), (-0.5242, 0.3424, 1.265), (-0.4586, 0.2965, 1.107), (-0.4107, 0.1712, 0.9914), (-0.3931, 4.148e-08, 0.9491), (-0.4107, -0.1712, 0.9914), (-0.4586, -0.2965, 1.107), (-0.5242, -0.3424, 1.265), (-0.5897, -0.2965, 1.424), (-0.6376, -0.1712, 1.539), (-0.4431, 7.229e-08, 1.654), (-0.4313, 0.1712, 1.609), (-0.3988, 0.2965, 1.488), (-0.3545, 0.3424, 1.323), (-0.3102, 0.2965, 1.158), (-0.2777, 0.1712, 1.037), (-0.2659, 4.337e-08, 0.9923), (-0.2777, -0.1712, 1.037), (-0.3102, -0.2965, 1.158), (-0.3545, -0.3424, 1.323), (-0.3988, -0.2965, 1.488), (-0.4313, -0.1712, 1.609), (-0.2235, 7.42e-08, 1.697), (-0.2175, 0.1712, 1.652), (-0.2011, 0.2965, 1.528), (-0.1788, 0.3424, 1.358), (-0.1564, 0.2965, 1.188), (-0.1401, 0.1712, 1.064), (-0.1341, 4.452e-08, 1.018), (-0.1401, -0.1712, 1.064), (-0.1564, -0.2965, 1.188), (-0.1788, -0.3424, 1.358), (-0.2011, -0.2965, 1.528), (-0.2175, -0.1712, 1.652), (8.164e-08, 7.484e-08, 1.712), (1.633e-07, 0.1712, 1.666), (1.633e-07, 0.2965, 1.541), (1.225e-07, 0.3424, 1.37), (1.225e-07, 0.2965, 1.198), (8.164e-08, 0.1712, 1.073), (1.225e-07, 4.49e-08, 1.027), (8.164e-08, -0.1712, 1.073), (1.225e-07, -0.2965, 1.198), (1.225e-07, -0.3424, 1.37), (1.633e-07, -0.2965, 1.541), (1.633e-07, -0.1712, 1.666), (0.2235, 7.42e-08, 1.697), (0.2175, 0.1712, 1.652), (0.2011, 0.2965, 1.528), (0.1788, 0.3424, 1.358), (0.1564, 0.2965, 1.188), (0.1401, 0.1712, 1.064), (0.1341, 4.452e-08, 1.018), (0.1401, -0.1712, 1.064), (0.1564, -0.2965, 1.188), (0.1788, -0.3424, 1.358), (0.2011, -0.2965, 1.528), (0.2175, -0.1712, 1.652), (0.4431, 7.229e-08, 1.654), (0.4312, 0.1712, 1.609), (0.3988, 0.2965, 1.488), (0.3545, 0.3424, 1.323), (0.3102, 0.2965, 1.158), (0.2777, 0.1712, 1.037), (0.2659, 4.337e-08, 0.9923), (0.2777, -0.1712, 1.037), (0.3102, -0.2965, 1.158), (0.3545, -0.3424, 1.323), (0.3988, -0.2965, 1.488), (0.4312, -0.1712, 1.609), (0.6552, 6.914e-08, 1.582), (0.6376, 0.1712, 1.539), (0.5897, 0.2965, 1.424), (0.5242, 0.3424, 1.265), (0.4586, 0.2965, 1.107), (0.4107, 0.1712, 0.9914), (0.3931, 4.148e-08, 0.9491), (0.4107, -0.1712, 0.9914), (0.4586, -0.2965, 1.107), (0.5242, -0.3424, 1.265), (0.5897, -0.2965, 1.424), (0.6376, -0.1712, 1.539), (0.856, 6.481e-08, 1.483), (0.8331, 0.1712, 1.443), (0.7704, 0.2965, 1.334), (0.6848, 0.3424, 1.186), (0.5992, 0.2965, 1.038), (0.5366, 0.1712, 0.9294), (0.5136, 3.889e-08, 0.8896), (0.5366, -0.1712, 0.9294), (0.5992, -0.2965, 1.038), (0.6848, -0.3424, 1.186), (0.7704, -0.2965, 1.334), (0.8331, -0.1712, 1.443), (1.042, 5.937e-08, 1.358), (1.014, 0.1712, 1.322), (0.938, 0.2965, 1.222), (0.8338, 0.3424, 1.087), (0.7296, 0.2965, 0.9508), (0.6533, 0.1712, 0.8514), (0.6254, 3.562e-08, 0.815), (0.6533, -0.1712, 0.8514), (0.7296, -0.2965, 0.9508), (0.8338, -0.3424, 1.087), (0.938, -0.2965, 1.222), (1.014, -0.1712, 1.322), (1.211, 5.292e-08, 1.211), (1.178, 0.1712, 1.178), (1.09, 0.2965, 1.09), (0.9685, 0.3424, 0.9685), (0.8474, 0.2965, 0.8474), (0.7588, 0.1712, 0.7588), (0.7264, 3.175e-08, 0.7264), (0.7588, -0.1712, 0.7588), (0.8474, -0.2965, 0.8474), (0.9685, -0.3424, 0.9685), (1.09, -0.2965, 1.09), (1.178, -0.1712, 1.178), (1.358, 4.556e-08, 1.042), (1.322, 0.1712, 1.014), (1.222, 0.2965, 0.938), (1.087, 0.3424, 0.8338), (0.9508, 0.2965, 0.7296), (0.8514, 0.1712, 0.6533), (0.815, 2.734e-08, 0.6254), (0.8514, -0.1712, 0.6533), (0.9508, -0.2965, 0.7296), (1.087, -0.3424, 0.8338), (1.222, -0.2965, 0.938), (1.322, -0.1712, 1.014), (1.483, 3.742e-08, 0.8561), (1.443, 0.1712, 0.8331), (1.334, 0.2965, 0.7704), (1.186, 0.3424, 0.6848), (1.038, 0.2965, 0.5992), (0.9294, 0.1712, 0.5366), (0.8896, 2.245e-08, 0.5136), (0.9294, -0.1712, 0.5366), (1.038, -0.2965, 0.5992), (1.186, -0.3424, 0.6848), (1.334, -0.2965, 0.7704), (1.443, -0.1712, 0.8331), (1.582, 2.864e-08, 0.6552), (1.539, 0.1712, 0.6376), (1.424, 0.2965, 0.5897), (1.265, 0.3424, 0.5242), (1.107, 0.2965, 0.4586), (0.9914, 0.1712, 0.4107), (0.9491, 1.718e-08, 0.3931), (0.9914, -0.1712, 0.4107), (1.107, -0.2965, 0.4586), (1.265, -0.3424, 0.5242), (1.424, -0.2965, 0.5897), (1.539, -0.1712, 0.6376), (1.654, 1.937e-08, 0.4431), (1.609, 0.1712, 0.4313), (1.488, 0.2965, 0.3988), (1.323, 0.3424, 0.3545), (1.158, 0.2965, 0.3102), (1.037, 0.1712, 0.2777), (0.9923, 1.162e-08, 0.2659), (1.037, -0.1712, 0.2777), (1.158, -0.2965, 0.3102), (1.323, -0.3424, 0.3545), (1.488, -0.2965, 0.3988), (1.609, -0.1712, 0.4313), (1.697, 9.768e-09, 0.2235), (1.652, 0.1712, 0.2175), (1.528, 0.2965, 0.2011), (1.358, 0.3424, 0.1788), (1.188, 0.2965, 0.1564), (1.064, 0.1712, 0.1401), (1.018, 5.861e-09, 0.1341), (1.064, -0.1712, 0.1401), (1.188, -0.2965, 0.1564), (1.358, -0.3424, 0.1788), (1.528, -0.2965, 0.2011), (1.652, -0.1712, 0.2175)], [], [(0, 12, 13, 1), (1, 13, 14, 2), (2, 14, 15, 3), (3, 15, 16, 4), (4, 16, 17, 5), (5, 17, 18, 6), (6, 18, 19, 7), (7, 19, 20, 8), (8, 20, 21, 9), (9, 21, 22, 10), (10, 22, 23, 11), (0, 11, 23, 12), (12, 24, 25, 13), (13, 25, 26, 14), (14, 26, 27, 15), (15, 27, 28, 16), (16, 28, 29, 17), (17, 29, 30, 18), (18, 30, 31, 19), (19, 31, 32, 20), (20, 32, 33, 21), (21, 33, 34, 22), (22, 34, 35, 23), (23, 35, 24, 12), (24, 36, 37, 25), (25, 37, 38, 26), (26, 38, 39, 27), (27, 39, 40, 28), (28, 40, 41, 29), (29, 41, 42, 30), (30, 42, 43, 31), (31, 43, 44, 32), (32, 44, 45, 33), (33, 45, 46, 34), (34, 46, 47, 35), (35, 47, 36, 24), (36, 48, 49, 37), (37, 49, 50, 38), (38, 50, 51, 39), (39, 51, 52, 40), (40, 52, 53, 41), (41, 53, 54, 42), (42, 54, 55, 43), (43, 55, 56, 44), (44, 56, 57, 45), (45, 57, 58, 46), (46, 58, 59, 47), (47, 59, 48, 36), (48, 60, 61, 49), (49, 61, 62, 50), (50, 62, 63, 51), (51, 63, 64, 52), (52, 64, 65, 53), (53, 65, 66, 54), (54, 66, 67, 55), (55, 67, 68, 56), (56, 68, 69, 57), (57, 69, 70, 58), (58, 70, 71, 59), (59, 71, 60, 48), (60, 72, 73, 61), (61, 73, 74, 62), (62, 74, 75, 63), (63, 75, 76, 64), (64, 76, 77, 65), (65, 77, 78, 66), (66, 78, 79, 67), (67, 79, 80, 68), (68, 80, 81, 69), (69, 81, 82, 70), (70, 82, 83, 71), (71, 83, 72, 60), (72, 84, 85, 73), (73, 85, 86, 74), (74, 86, 87, 75), (75, 87, 88, 76), (76, 88, 89, 77), (77, 89, 90, 78), (78, 90, 91, 79), (79, 91, 92, 80), (80, 92, 93, 81), (81, 93, 94, 82), (82, 94, 95, 83), (83, 95, 84, 72), (84, 96, 97, 85), (85, 97, 98, 86), (86, 98, 99, 87), (87, 99, 100, 88), (88, 100, 101, 89), (89, 101, 102, 90), (90, 102, 103, 91), (91, 103, 104, 92), (92, 104, 105, 93), (93, 105, 106, 94), (94, 106, 107, 95), (95, 107, 96, 84), (96, 108, 109, 97), (97, 109, 110, 98), (98, 110, 111, 99), (99, 111, 112, 100), (100, 112, 113, 101), (101, 113, 114, 102), (102, 114, 115, 103), (103, 115, 116, 104), (104, 116, 117, 105), (105, 117, 118, 106), (106, 118, 119, 107), (107, 119, 108, 96), (108, 120, 121, 109), (109, 121, 122, 110), (110, 122, 123, 111), (111, 123, 124, 112), (112, 124, 125, 113), (113, 125, 126, 114), (114, 126, 127, 115), (115, 127, 128, 116), (116, 128, 129, 117), (117, 129, 130, 118), (118, 130, 131, 119), (119, 131, 120, 108), (120, 132, 133, 121), (121, 133, 134, 122), (122, 134, 135, 123), (123, 135, 136, 124), (124, 136, 137, 125), (125, 137, 138, 126), (126, 138, 139, 127), (127, 139, 140, 128), (128, 140, 141, 129), (129, 141, 142, 130), (130, 142, 143, 131), (131, 143, 132, 120), (132, 144, 145, 133), (133, 145, 146, 134), (134, 146, 147, 135), (135, 147, 148, 136), (136, 148, 149, 137), (137, 149, 150, 138), (138, 150, 151, 139), (139, 151, 152, 140), (140, 152, 153, 141), (141, 153, 154, 142), (142, 154, 155, 143), (143, 155, 144, 132), (144, 156, 157, 145), (145, 157, 158, 146), (146, 158, 159, 147), (147, 159, 160, 148), (148, 160, 161, 149), (149, 161, 162, 150), (150, 162, 163, 151), (151, 163, 164, 152), (152, 164, 165, 153), (153, 165, 166, 154), (154, 166, 167, 155), (155, 167, 156, 144), (156, 168, 169, 157), (157, 169, 170, 158), (158, 170, 171, 159), (159, 171, 172, 160), (160, 172, 173, 161), (161, 173, 174, 162), (162, 174, 175, 163), (163, 175, 176, 164), (164, 176, 177, 165), (165, 177, 178, 166), (166, 178, 179, 167), (167, 179, 168, 156), (168, 180, 181, 169), (169, 181, 182, 170), (170, 182, 183, 171), (171, 183, 184, 172), (172, 184, 185, 173), (173, 185, 186, 174), (174, 186, 187, 175), (175, 187, 188, 176), (176, 188, 189, 177), (177, 189, 190, 178), (178, 190, 191, 179), (179, 191, 180, 168), (180, 192, 193, 181), (181, 193, 194, 182), (182, 194, 195, 183), (183, 195, 196, 184), (184, 196, 197, 185), (185, 197, 198, 186), (186, 198, 199, 187), (187, 199, 200, 188), (188, 200, 201, 189), (189, 201, 202, 190), (190, 202, 203, 191), (191, 203, 192, 180), (192, 204, 205, 193), (193, 205, 206, 194), (194, 206, 207, 195), (195, 207, 208, 196), (196, 208, 209, 197), (197, 209, 210, 198), (198, 210, 211, 199), (199, 211, 212, 200), (200, 212, 213, 201), (201, 213, 214, 202), (202, 214, 215, 203), (203, 215, 204, 192), (204, 216, 217, 205), (205, 217, 218, 206), (206, 218, 219, 207), (207, 219, 220, 208), (208, 220, 221, 209), (209, 221, 222, 210), (210, 222, 223, 211), (211, 223, 224, 212), (212, 224, 225, 213), (213, 225, 226, 214), (214, 226, 227, 215), (215, 227, 216, 204), (216, 228, 229, 217), (217, 229, 230, 218), (218, 230, 231, 219), (219, 231, 232, 220), (220, 232, 233, 221), (221, 233, 234, 222), (222, 234, 235, 223), (223, 235, 236, 224), (224, 236, 237, 225), (225, 237, 238, 226), (226, 238, 239, 227), (227, 239, 228, 216), (228, 240, 241, 229), (229, 241, 242, 230), (230, 242, 243, 231), (231, 243, 244, 232), (232, 244, 245, 233), (233, 245, 246, 234), (234, 246, 247, 235), (235, 247, 248, 236), (236, 248, 249, 237), (237, 249, 250, 238), (238, 250, 251, 239), (239, 251, 240, 228), (240, 252, 253, 241), (241, 253, 254, 242), (242, 254, 255, 243), (243, 255, 256, 244), (244, 256, 257, 245), (245, 257, 258, 246), (246, 258, 259, 247), (247, 259, 260, 248), (248, 260, 261, 249), (249, 261, 262, 250), (250, 262, 263, 251), (251, 263, 252, 240), (252, 264, 265, 253), (253, 265, 266, 254), (254, 266, 267, 255), (255, 267, 268, 256), (256, 268, 269, 257), (257, 269, 270, 258), (258, 270, 271, 259), (259, 271, 272, 260), (260, 272, 273, 261), (261, 273, 274, 262), (262, 274, 275, 263), (263, 275, 264, 252), (264, 276, 277, 265), (265, 277, 278, 266), (266, 278, 279, 267), (267, 279, 280, 268), (268, 280, 281, 269), (269, 281, 282, 270), (270, 282, 283, 271), (271, 283, 284, 272), (272, 284, 285, 273), (273, 285, 286, 274), (274, 286, 287, 275), (275, 287, 276, 264), (276, 288, 289, 277), (277, 289, 290, 278), (278, 290, 291, 279), (279, 291, 292, 280), (280, 292, 293, 281), (281, 293, 294, 282), (282, 294, 295, 283), (283, 295, 296, 284), (284, 296, 297, 285), (285, 297, 298, 286), (286, 298, 299, 287), (287, 299, 288, 276), (288, 300, 301, 289), (289, 301, 302, 290), (290, 302, 303, 291), (291, 303, 304, 292), (292, 304, 305, 293), (293, 305, 306, 294), (294, 306, 307, 295), (295, 307, 308, 296), (296, 308, 309, 297), (297, 309, 310, 298), (298, 310, 311, 299), (299, 311, 300, 288), (300, 312, 313, 301), (301, 313, 314, 302), (302, 314, 315, 303), (303, 315, 316, 304), (304, 316, 317, 305), (305, 317, 318, 306), (306, 318, 319, 307), (307, 319, 320, 308), (308, 320, 321, 309), (309, 321, 322, 310), (310, 322, 323, 311), (311, 323, 312, 300), (312, 324, 325, 313), (313, 325, 326, 314), (314, 326, 327, 315), (315, 327, 328, 316), (316, 328, 329, 317), (317, 329, 330, 318), (318, 330, 331, 319), (319, 331, 332, 320), (320, 332, 333, 321), (321, 333, 334, 322), (322, 334, 335, 323), (323, 335, 324, 312), (324, 336, 337, 325), (325, 337, 338, 326), (326, 338, 339, 327), (327, 339, 340, 328), (328, 340, 341, 329), (329, 341, 342, 330), (330, 342, 343, 331), (331, 343, 344, 332), (332, 344, 345, 333), (333, 345, 346, 334), (334, 346, 347, 335), (335, 347, 336, 324), (336, 348, 349, 337), (337, 349, 350, 338), (338, 350, 351, 339), (339, 351, 352, 340), (340, 352, 353, 341), (341, 353, 354, 342), (342, 354, 355, 343), (343, 355, 356, 344), (344, 356, 357, 345), (345, 357, 358, 346), (346, 358, 359, 347), (347, 359, 348, 336), (348, 360, 361, 349), (349, 361, 362, 350), (350, 362, 363, 351), (351, 363, 364, 352), (352, 364, 365, 353), (353, 365, 366, 354), (354, 366, 367, 355), (355, 367, 368, 356), (356, 368, 369, 357), (357, 369, 370, 358), (358, 370, 371, 359), (359, 371, 360, 348), (360, 372, 373, 361), (361, 373, 374, 362), (362, 374, 375, 363), (363, 375, 376, 364), (364, 376, 377, 365), (365, 377, 378, 366), (366, 378, 379, 367), (367, 379, 380, 368), (368, 380, 381, 369), (369, 381, 382, 370), (370, 382, 383, 371), (371, 383, 372, 360), (372, 384, 385, 373), (373, 385, 386, 374), (374, 386, 387, 375), (375, 387, 388, 376), (376, 388, 389, 377), (377, 389, 390, 378), (378, 390, 391, 379), (379, 391, 392, 380), (380, 392, 393, 381), (381, 393, 394, 382), (382, 394, 395, 383), (383, 395, 384, 372), (384, 396, 397, 385), (385, 397, 398, 386), (386, 398, 399, 387), (387, 399, 400, 388), (388, 400, 401, 389), (389, 401, 402, 390), (390, 402, 403, 391), (391, 403, 404, 392), (392, 404, 405, 393), (393, 405, 406, 394), (394, 406, 407, 395), (395, 407, 396, 384), (396, 408, 409, 397), (397, 409, 410, 398), (398, 410, 411, 399), (399, 411, 412, 400), (400, 412, 413, 401), (401, 413, 414, 402), (402, 414, 415, 403), (403, 415, 416, 404), (404, 416, 417, 405), (405, 417, 418, 406), (406, 418, 419, 407), (407, 419, 408, 396), (408, 420, 421, 409), (409, 421, 422, 410), (410, 422, 423, 411), (411, 423, 424, 412), (412, 424, 425, 413), (413, 425, 426, 414), (414, 426, 427, 415), (415, 427, 428, 416), (416, 428, 429, 417), (417, 429, 430, 418), (418, 430, 431, 419), (419, 431, 420, 408), (420, 432, 433, 421), (421, 433, 434, 422), (422, 434, 435, 423), (423, 435, 436, 424), (424, 436, 437, 425), (425, 437, 438, 426), (426, 438, 439, 427), (427, 439, 440, 428), (428, 440, 441, 429), (429, 441, 442, 430), (430, 442, 443, 431), (431, 443, 432, 420), (432, 444, 445, 433), (433, 445, 446, 434), (434, 446, 447, 435), (435, 447, 448, 436), (436, 448, 449, 437), (437, 449, 450, 438), (438, 450, 451, 439), (439, 451, 452, 440), (440, 452, 453, 441), (441, 453, 454, 442), (442, 454, 455, 443), (443, 455, 444, 432), (444, 456, 457, 445), (445, 457, 458, 446), (446, 458, 459, 447), (447, 459, 460, 448), (448, 460, 461, 449), (449, 461, 462, 450), (450, 462, 463, 451), (451, 463, 464, 452), (452, 464, 465, 453), (453, 465, 466, 454), (454, 466, 467, 455), (455, 467, 456, 444), (456, 468, 469, 457), (457, 469, 470, 458), (458, 470, 471, 459), (459, 471, 472, 460), (460, 472, 473, 461), (461, 473, 474, 462), (462, 474, 475, 463), (463, 475, 476, 464), (464, 476, 477, 465), (465, 477, 478, 466), (466, 478, 479, 467), (467, 479, 468, 456), (468, 480, 481, 469), (469, 481, 482, 470), (470, 482, 483, 471), (471, 483, 484, 472), (472, 484, 485, 473), (473, 485, 486, 474), (474, 486, 487, 475), (475, 487, 488, 476), (476, 488, 489, 477), (477, 489, 490, 478), (478, 490, 491, 479), (479, 491, 480, 468), (480, 492, 493, 481), (481, 493, 494, 482), (482, 494, 495, 483), (483, 495, 496, 484), (484, 496, 497, 485), (485, 497, 498, 486), (486, 498, 499, 487), (487, 499, 500, 488), (488, 500, 501, 489), (489, 501, 502, 490), (490, 502, 503, 491), (491, 503, 492, 480), (492, 504, 505, 493), (493, 505, 506, 494), (494, 506, 507, 495), (495, 507, 508, 496), (496, 508, 509, 497), (497, 509, 510, 498), (498, 510, 511, 499), (499, 511, 512, 500), (500, 512, 513, 501), (501, 513, 514, 502), (502, 514, 515, 503), (503, 515, 504, 492), (504, 516, 517, 505), (505, 517, 518, 506), (506, 518, 519, 507), (507, 519, 520, 508), (508, 520, 521, 509), (509, 521, 522, 510), (510, 522, 523, 511), (511, 523, 524, 512), (512, 524, 525, 513), (513, 525, 526, 514), (514, 526, 527, 515), (515, 527, 516, 504), (516, 528, 529, 517), (517, 529, 530, 518), (518, 530, 531, 519), (519, 531, 532, 520), (520, 532, 533, 521), (521, 533, 534, 522), (522, 534, 535, 523), (523, 535, 536, 524), (524, 536, 537, 525), (525, 537, 538, 526), (526, 538, 539, 527), (527, 539, 528, 516), (528, 540, 541, 529), (529, 541, 542, 530), (530, 542, 543, 531), (531, 543, 544, 532), (532, 544, 545, 533), (533, 545, 546, 534), (534, 546, 547, 535), (535, 547, 548, 536), (536, 548, 549, 537), (537, 549, 550, 538), (538, 550, 551, 539), (539, 551, 540, 528), (540, 552, 553, 541), (541, 553, 554, 542), (542, 554, 555, 543), (543, 555, 556, 544), (544, 556, 557, 545), (545, 557, 558, 546), (546, 558, 559, 547), (547, 559, 560, 548), (548, 560, 561, 549), (549, 561, 562, 550), (550, 562, 563, 551), (551, 563, 552, 540), (552, 564, 565, 553), (553, 565, 566, 554), (554, 566, 567, 555), (555, 567, 568, 556), (556, 568, 569, 557), (557, 569, 570, 558), (558, 570, 571, 559), (559, 571, 572, 560), (560, 572, 573, 561), (561, 573, 574, 562), (562, 574, 575, 563), (563, 575, 564, 552), (564, 0, 1, 565), (565, 1, 2, 566), (566, 2, 3, 567), (567, 3, 4, 568), (568, 4, 5, 569), (569, 5, 6, 570), (570, 6, 7, 571), (571, 7, 8, 572), (572, 8, 9, 573), (573, 9, 10, 574), (574, 10, 11, 575), (575, 11, 0, 564)])
me_torus.polygons.foreach_set('use_smooth', [True] * 576)
me_torus.use_remesh_preserve_volume = False
me_torus.use_remesh_preserve_attributes = False
me_torus.use_mirror_vertex_groups = False
me_torus.update()
me_cube_001 = bpy.data.meshes.new('Cube.001')
me_cube_001.from_pydata([(-3.998, 0.3686, 1.0), (-3.998, 0.3686, -1.0), (0.0, 0.3686, -0.9), (0.0, 0.3686, 0.9), (-3.998, 0.612, 1.0), (-3.998, 0.612, -1.0), (0.0, 0.612, -0.9), (0.0, 0.612, 0.9), (4.0, 0.3686, -1.0), (4.0, 0.3686, 1.0), (4.0, 0.612, -1.0), (4.0, 0.612, 1.0)], [], [(4, 5, 1, 0), (5, 6, 2, 1), (3, 2, 8, 9), (7, 4, 0, 3), (0, 1, 2, 3), (7, 6, 5, 4), (10, 11, 9, 8), (7, 3, 9, 11), (6, 7, 11, 10), (2, 6, 10, 8)])
me_cube_001.polygons.foreach_set('use_smooth', [True] * 10)
me_cube_001.use_remesh_preserve_volume = False
me_cube_001.use_remesh_preserve_attributes = False
me_cube_001.use_mirror_vertex_groups = False
me_cube_001.update()

# ---- objects
ob_cylinder = bpy.data.objects.new('Cylinder', me_cylinder)
ob_torus = bpy.data.objects.new('Torus', me_torus)
ob_cube = bpy.data.objects.new('Cube', me_cube_001)

# ---- transforms, parenting, visibility, modifiers, constraints
ob_cylinder.location = (0.0, -0.5805, 0.5805)
ob_cylinder.lineart.crease_threshold = 0.0
ob_torus.location = (0.0, 0.161, 0.5805)
ob_torus.lineart.crease_threshold = 0.0
ob_cube.location = (0.0, 0.4195, 0.5805)
ob_cube.lineart.crease_threshold = 0.0
_m = ob_cube.modifiers.new('Subsurf', 'SUBSURF')
_m.uv_smooth = 'PRESERVE_CORNERS'
_m.quality = 2
_m.show_only_control_edges = False

# ---- collection membership
col_collection_1.objects.link(ob_cylinder)
col_collection_2.objects.link(ob_torus)
col_collection_3.objects.link(ob_cube)

# ---- scene / render settings (as saved in the file)
scene.frame_start = 1; scene.frame_end = 250; scene.frame_set(1)
scene.render.engine = 'BLENDER_EEVEE_NEXT'
scene.render.resolution_percentage = 50
scene.render.dither_intensity = 0.0
scene.cycles.use_denoising = False
scene.cycles.samples = 10
scene.cycles.sampling_pattern = 'TABULATED_SOBOL'
scene.cycles.light_sampling_threshold = 0.0
scene.cycles.use_adaptive_sampling = False
scene.cycles.use_light_tree = False
scene.cycles.blur_glossy = 0.0
scene.cycles.pixel_filter_type = 'GAUSSIAN'
scene.cycles.sample_clamp_indirect = 0.0
scene.view_settings.view_transform = 'Standard'
bpy.context.view_layer.update()

# ---- added for rendering (the .blend has no active camera and no usable light): camera, sun
cam_auto = bpy.data.cameras.new('AutoCamera')
cam_auto.lens = 50.0
cam_auto.sensor_width = 36.0
cam_auto.clip_end = 1000.0
ob_auto_camera = bpy.data.objects.new('AutoCamera', cam_auto)
scene.collection.objects.link(ob_auto_camera)
ob_auto_camera.location = (8.2605, -9.49177, 7.18802)
ob_auto_camera.rotation_euler = (1.09748, -7.21219e-08, 0.694738)
scene.camera = ob_auto_camera
light_auto_sun = bpy.data.lights.new('AutoSun', 'SUN')
light_auto_sun.energy = 3.0
light_auto_sun.angle = 0.0523599
ob_auto_sun = bpy.data.objects.new('AutoSun', light_auto_sun)
scene.collection.objects.link(ob_auto_sun)
ob_auto_sun.rotation_euler = (0.872665, 0.174533, 0.523599)
bpy.context.view_layer.update()
